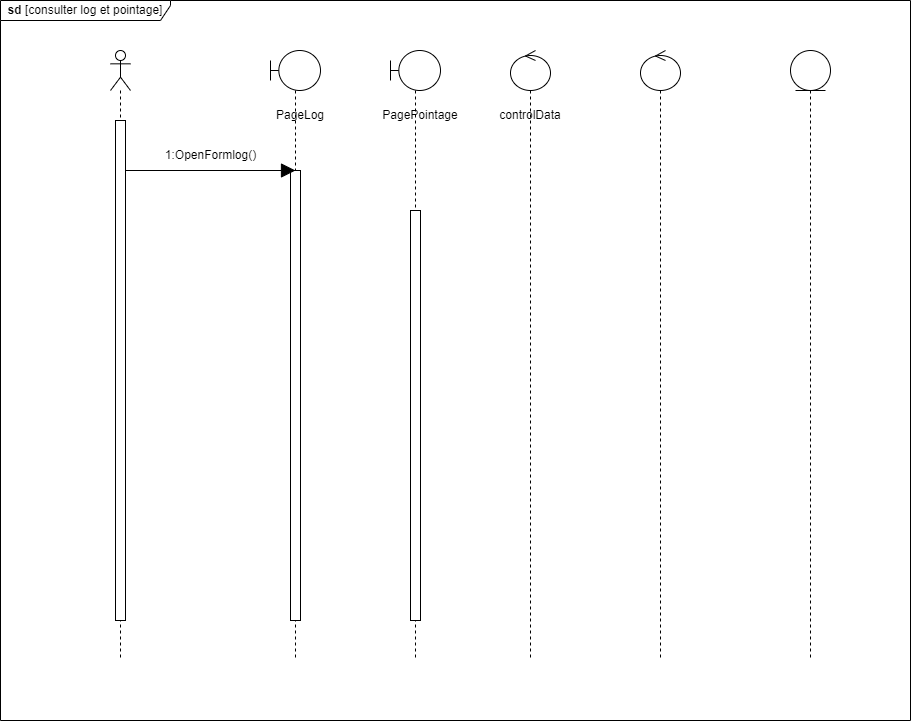

The diagram above was exported from draw.io. Its source (the exported page's mxGraphModel, read from the mxfile embedded in the PNG):
<mxGraphModel dx="2261" dy="733" grid="1" gridSize="10" guides="1" tooltips="1" connect="1" arrows="1" fold="1" page="1" pageScale="1" pageWidth="827" pageHeight="1169" math="0" shadow="0">
  <root>
    <mxCell id="0" />
    <mxCell id="1" parent="0" />
    <mxCell id="A5RBOforYYM7HajB-Tma-3" value="" style="shape=umlLifeline;perimeter=lifelinePerimeter;whiteSpace=wrap;html=1;container=1;dropTarget=0;collapsible=0;recursiveResize=0;outlineConnect=0;portConstraint=eastwest;newEdgeStyle={&quot;edgeStyle&quot;:&quot;elbowEdgeStyle&quot;,&quot;elbow&quot;:&quot;vertical&quot;,&quot;curved&quot;:0,&quot;rounded&quot;:0};participant=umlBoundary;size=40;" parent="1" vertex="1">
      <mxGeometry x="200" y="80" width="50" height="610" as="geometry" />
    </mxCell>
    <mxCell id="A5RBOforYYM7HajB-Tma-11" value="" style="html=1;points=[];perimeter=orthogonalPerimeter;outlineConnect=0;targetShapes=umlLifeline;portConstraint=eastwest;newEdgeStyle={&quot;edgeStyle&quot;:&quot;elbowEdgeStyle&quot;,&quot;elbow&quot;:&quot;vertical&quot;,&quot;curved&quot;:0,&quot;rounded&quot;:0};" parent="A5RBOforYYM7HajB-Tma-3" vertex="1">
      <mxGeometry x="20" y="120" width="10" height="450" as="geometry" />
    </mxCell>
    <mxCell id="A5RBOforYYM7HajB-Tma-5" value="" style="shape=umlLifeline;perimeter=lifelinePerimeter;whiteSpace=wrap;html=1;container=1;dropTarget=0;collapsible=0;recursiveResize=0;outlineConnect=0;portConstraint=eastwest;newEdgeStyle={&quot;edgeStyle&quot;:&quot;elbowEdgeStyle&quot;,&quot;elbow&quot;:&quot;vertical&quot;,&quot;curved&quot;:0,&quot;rounded&quot;:0};participant=umlEntity;" parent="1" vertex="1">
      <mxGeometry x="720" y="80" width="40" height="610" as="geometry" />
    </mxCell>
    <mxCell id="A5RBOforYYM7HajB-Tma-7" value="" style="shape=umlLifeline;perimeter=lifelinePerimeter;whiteSpace=wrap;html=1;container=1;dropTarget=0;collapsible=0;recursiveResize=0;outlineConnect=0;portConstraint=eastwest;newEdgeStyle={&quot;edgeStyle&quot;:&quot;elbowEdgeStyle&quot;,&quot;elbow&quot;:&quot;vertical&quot;,&quot;curved&quot;:0,&quot;rounded&quot;:0};participant=umlActor;" parent="1" vertex="1">
      <mxGeometry x="40" y="80" width="20" height="610" as="geometry" />
    </mxCell>
    <mxCell id="A5RBOforYYM7HajB-Tma-10" value="" style="html=1;points=[];perimeter=orthogonalPerimeter;outlineConnect=0;targetShapes=umlLifeline;portConstraint=eastwest;newEdgeStyle={&quot;edgeStyle&quot;:&quot;elbowEdgeStyle&quot;,&quot;elbow&quot;:&quot;vertical&quot;,&quot;curved&quot;:0,&quot;rounded&quot;:0};" parent="A5RBOforYYM7HajB-Tma-7" vertex="1">
      <mxGeometry x="5" y="70" width="10" height="500" as="geometry" />
    </mxCell>
    <mxCell id="A5RBOforYYM7HajB-Tma-8" value="" style="shape=umlLifeline;perimeter=lifelinePerimeter;whiteSpace=wrap;html=1;container=1;dropTarget=0;collapsible=0;recursiveResize=0;outlineConnect=0;portConstraint=eastwest;newEdgeStyle={&quot;edgeStyle&quot;:&quot;elbowEdgeStyle&quot;,&quot;elbow&quot;:&quot;vertical&quot;,&quot;curved&quot;:0,&quot;rounded&quot;:0};participant=umlControl;" parent="1" vertex="1">
      <mxGeometry x="440" y="80" width="40" height="610" as="geometry" />
    </mxCell>
    <mxCell id="A5RBOforYYM7HajB-Tma-9" value="" style="shape=umlLifeline;perimeter=lifelinePerimeter;whiteSpace=wrap;html=1;container=1;dropTarget=0;collapsible=0;recursiveResize=0;outlineConnect=0;portConstraint=eastwest;newEdgeStyle={&quot;edgeStyle&quot;:&quot;elbowEdgeStyle&quot;,&quot;elbow&quot;:&quot;vertical&quot;,&quot;curved&quot;:0,&quot;rounded&quot;:0};participant=umlControl;" parent="1" vertex="1">
      <mxGeometry x="570" y="80" width="40" height="610" as="geometry" />
    </mxCell>
    <mxCell id="A5RBOforYYM7HajB-Tma-15" value="" style="endArrow=block;endFill=1;endSize=12;html=1;rounded=0;" parent="1" edge="1" source="A5RBOforYYM7HajB-Tma-10">
      <mxGeometry width="160" relative="1" as="geometry">
        <mxPoint x="60" y="200" as="sourcePoint" />
        <mxPoint x="225" y="200" as="targetPoint" />
      </mxGeometry>
    </mxCell>
    <mxCell id="A5RBOforYYM7HajB-Tma-18" value="1:OpenFormlog()" style="text;html=1;align=center;verticalAlign=middle;resizable=0;points=[];autosize=1;strokeColor=none;fillColor=none;" parent="1" vertex="1">
      <mxGeometry x="85" y="170" width="110" height="30" as="geometry" />
    </mxCell>
    <mxCell id="A5RBOforYYM7HajB-Tma-19" value="&lt;b&gt;sd&lt;/b&gt; [consulter log et pointage]" style="shape=umlFrame;whiteSpace=wrap;html=1;pointerEvents=0;width=170;height=20;" parent="1" vertex="1">
      <mxGeometry x="-70" y="30" width="910" height="720" as="geometry" />
    </mxCell>
    <mxCell id="A5RBOforYYM7HajB-Tma-21" value="PageLog" style="text;html=1;strokeColor=none;fillColor=none;align=center;verticalAlign=middle;whiteSpace=wrap;rounded=0;" parent="1" vertex="1">
      <mxGeometry x="200" y="130" width="60" height="30" as="geometry" />
    </mxCell>
    <mxCell id="A5RBOforYYM7HajB-Tma-22" value="" style="shape=umlLifeline;perimeter=lifelinePerimeter;whiteSpace=wrap;html=1;container=1;dropTarget=0;collapsible=0;recursiveResize=0;outlineConnect=0;portConstraint=eastwest;newEdgeStyle={&quot;edgeStyle&quot;:&quot;elbowEdgeStyle&quot;,&quot;elbow&quot;:&quot;vertical&quot;,&quot;curved&quot;:0,&quot;rounded&quot;:0};participant=umlBoundary;size=40;" parent="1" vertex="1">
      <mxGeometry x="320" y="80" width="50" height="610" as="geometry" />
    </mxCell>
    <mxCell id="A5RBOforYYM7HajB-Tma-23" value="" style="html=1;points=[];perimeter=orthogonalPerimeter;outlineConnect=0;targetShapes=umlLifeline;portConstraint=eastwest;newEdgeStyle={&quot;edgeStyle&quot;:&quot;elbowEdgeStyle&quot;,&quot;elbow&quot;:&quot;vertical&quot;,&quot;curved&quot;:0,&quot;rounded&quot;:0};" parent="A5RBOforYYM7HajB-Tma-22" vertex="1">
      <mxGeometry x="20" y="160" width="10" height="410" as="geometry" />
    </mxCell>
    <mxCell id="A5RBOforYYM7HajB-Tma-24" value="PagePointage" style="text;html=1;strokeColor=none;fillColor=none;align=center;verticalAlign=middle;whiteSpace=wrap;rounded=0;" parent="1" vertex="1">
      <mxGeometry x="320" y="130" width="60" height="30" as="geometry" />
    </mxCell>
    <mxCell id="vnDBbqfmwdleq23sgLSE-2" value="controlData" style="text;html=1;strokeColor=none;fillColor=none;align=center;verticalAlign=middle;whiteSpace=wrap;rounded=0;" vertex="1" parent="1">
      <mxGeometry x="430" y="130" width="60" height="30" as="geometry" />
    </mxCell>
  </root>
</mxGraphModel>